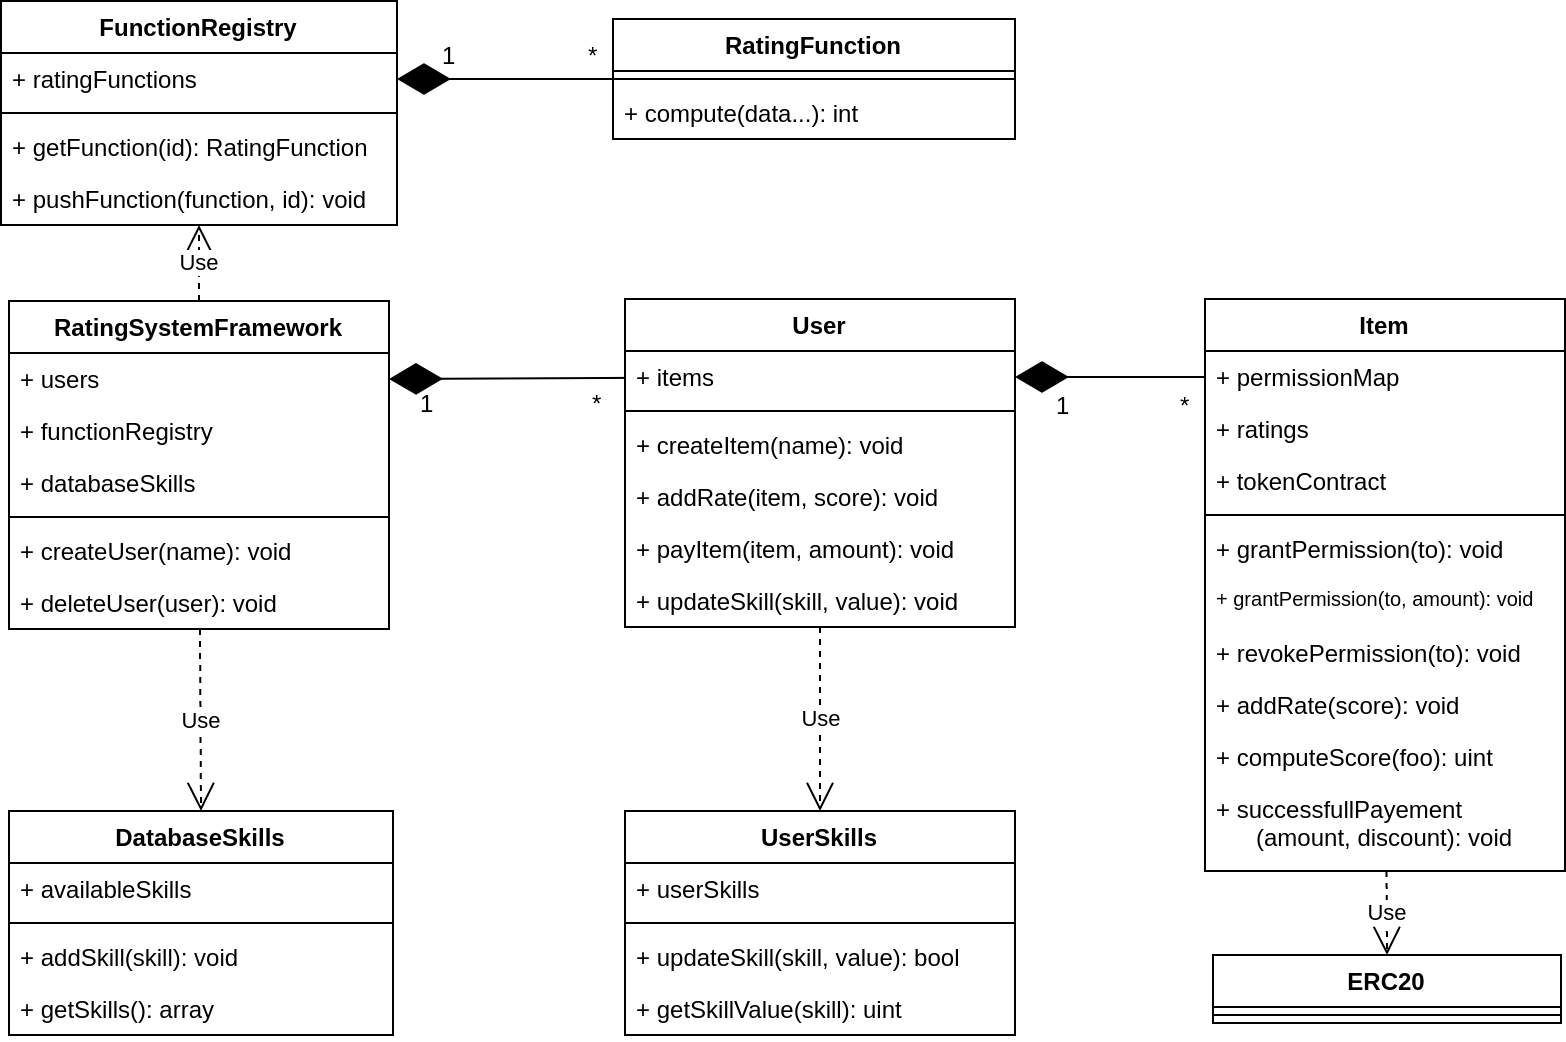

The diagram above was exported from draw.io. Its source (the exported page's mxGraphModel, read from the mxfile embedded in the PNG):
<mxGraphModel dx="1355" dy="774" grid="1" gridSize="10" guides="1" tooltips="1" connect="1" arrows="1" fold="1" page="1" pageScale="1" pageWidth="827" pageHeight="1169" math="0" shadow="0">
  <root>
    <mxCell id="qamR2IEUk_T3FinL20Vd-0" />
    <mxCell id="qamR2IEUk_T3FinL20Vd-1" parent="qamR2IEUk_T3FinL20Vd-0" />
    <mxCell id="qamR2IEUk_T3FinL20Vd-2" value="User" style="swimlane;fontStyle=1;align=center;verticalAlign=top;childLayout=stackLayout;horizontal=1;startSize=26;horizontalStack=0;resizeParent=1;resizeParentMax=0;resizeLast=0;collapsible=1;marginBottom=0;" parent="qamR2IEUk_T3FinL20Vd-1" vertex="1">
      <mxGeometry x="346" y="176" width="195" height="164" as="geometry" />
    </mxCell>
    <mxCell id="qamR2IEUk_T3FinL20Vd-3" value="+ items&#10;&#10;" style="text;strokeColor=none;fillColor=none;align=left;verticalAlign=top;spacingLeft=4;spacingRight=4;overflow=hidden;rotatable=0;points=[[0,0.5],[1,0.5]];portConstraint=eastwest;" parent="qamR2IEUk_T3FinL20Vd-2" vertex="1">
      <mxGeometry y="26" width="195" height="26" as="geometry" />
    </mxCell>
    <mxCell id="qamR2IEUk_T3FinL20Vd-4" value="" style="line;strokeWidth=1;fillColor=none;align=left;verticalAlign=middle;spacingTop=-1;spacingLeft=3;spacingRight=3;rotatable=0;labelPosition=right;points=[];portConstraint=eastwest;" parent="qamR2IEUk_T3FinL20Vd-2" vertex="1">
      <mxGeometry y="52" width="195" height="8" as="geometry" />
    </mxCell>
    <mxCell id="qamR2IEUk_T3FinL20Vd-5" value="+ createItem(name): void" style="text;strokeColor=none;fillColor=none;align=left;verticalAlign=top;spacingLeft=4;spacingRight=4;overflow=hidden;rotatable=0;points=[[0,0.5],[1,0.5]];portConstraint=eastwest;" parent="qamR2IEUk_T3FinL20Vd-2" vertex="1">
      <mxGeometry y="60" width="195" height="26" as="geometry" />
    </mxCell>
    <mxCell id="qamR2IEUk_T3FinL20Vd-6" value="+ addRate(item, score): void" style="text;strokeColor=none;fillColor=none;align=left;verticalAlign=top;spacingLeft=4;spacingRight=4;overflow=hidden;rotatable=0;points=[[0,0.5],[1,0.5]];portConstraint=eastwest;" parent="qamR2IEUk_T3FinL20Vd-2" vertex="1">
      <mxGeometry y="86" width="195" height="26" as="geometry" />
    </mxCell>
    <mxCell id="qamR2IEUk_T3FinL20Vd-62" value="+ payItem(item, amount): void" style="text;strokeColor=none;fillColor=none;align=left;verticalAlign=top;spacingLeft=4;spacingRight=4;overflow=hidden;rotatable=0;points=[[0,0.5],[1,0.5]];portConstraint=eastwest;" parent="qamR2IEUk_T3FinL20Vd-2" vertex="1">
      <mxGeometry y="112" width="195" height="26" as="geometry" />
    </mxCell>
    <mxCell id="qamR2IEUk_T3FinL20Vd-7" value="+ updateSkill(skill, value): void" style="text;strokeColor=none;fillColor=none;align=left;verticalAlign=top;spacingLeft=4;spacingRight=4;overflow=hidden;rotatable=0;points=[[0,0.5],[1,0.5]];portConstraint=eastwest;" parent="qamR2IEUk_T3FinL20Vd-2" vertex="1">
      <mxGeometry y="138" width="195" height="26" as="geometry" />
    </mxCell>
    <mxCell id="qamR2IEUk_T3FinL20Vd-8" value="Item" style="swimlane;fontStyle=1;align=center;verticalAlign=top;childLayout=stackLayout;horizontal=1;startSize=26;horizontalStack=0;resizeParent=1;resizeParentMax=0;resizeLast=0;collapsible=1;marginBottom=0;" parent="qamR2IEUk_T3FinL20Vd-1" vertex="1">
      <mxGeometry x="636" y="176" width="180" height="286" as="geometry">
        <mxRectangle x="638" y="265" width="60" height="26" as="alternateBounds" />
      </mxGeometry>
    </mxCell>
    <mxCell id="qamR2IEUk_T3FinL20Vd-9" value="+ permissionMap&#10;" style="text;strokeColor=none;fillColor=none;align=left;verticalAlign=top;spacingLeft=4;spacingRight=4;overflow=hidden;rotatable=0;points=[[0,0.5],[1,0.5]];portConstraint=eastwest;" parent="qamR2IEUk_T3FinL20Vd-8" vertex="1">
      <mxGeometry y="26" width="180" height="26" as="geometry" />
    </mxCell>
    <mxCell id="qamR2IEUk_T3FinL20Vd-10" value="+ ratings&#10;" style="text;strokeColor=none;fillColor=none;align=left;verticalAlign=top;spacingLeft=4;spacingRight=4;overflow=hidden;rotatable=0;points=[[0,0.5],[1,0.5]];portConstraint=eastwest;" parent="qamR2IEUk_T3FinL20Vd-8" vertex="1">
      <mxGeometry y="52" width="180" height="26" as="geometry" />
    </mxCell>
    <mxCell id="qamR2IEUk_T3FinL20Vd-11" value="+ tokenContract&#10;" style="text;strokeColor=none;fillColor=none;align=left;verticalAlign=top;spacingLeft=4;spacingRight=4;overflow=hidden;rotatable=0;points=[[0,0.5],[1,0.5]];portConstraint=eastwest;" parent="qamR2IEUk_T3FinL20Vd-8" vertex="1">
      <mxGeometry y="78" width="180" height="26" as="geometry" />
    </mxCell>
    <mxCell id="qamR2IEUk_T3FinL20Vd-12" value="" style="line;strokeWidth=1;fillColor=none;align=left;verticalAlign=middle;spacingTop=-1;spacingLeft=3;spacingRight=3;rotatable=0;labelPosition=right;points=[];portConstraint=eastwest;" parent="qamR2IEUk_T3FinL20Vd-8" vertex="1">
      <mxGeometry y="104" width="180" height="8" as="geometry" />
    </mxCell>
    <mxCell id="qamR2IEUk_T3FinL20Vd-13" value="+ grantPermission(to): void" style="text;strokeColor=none;fillColor=none;align=left;verticalAlign=top;spacingLeft=4;spacingRight=4;overflow=hidden;rotatable=0;points=[[0,0.5],[1,0.5]];portConstraint=eastwest;fontSize=12;" parent="qamR2IEUk_T3FinL20Vd-8" vertex="1">
      <mxGeometry y="112" width="180" height="26" as="geometry" />
    </mxCell>
    <mxCell id="riTkN01fsILc6mqjdOdk-0" value="+ grantPermission(to, amount): void" style="text;strokeColor=none;fillColor=none;align=left;verticalAlign=top;spacingLeft=4;spacingRight=4;overflow=hidden;rotatable=0;points=[[0,0.5],[1,0.5]];portConstraint=eastwest;fontSize=10;" parent="qamR2IEUk_T3FinL20Vd-8" vertex="1">
      <mxGeometry y="138" width="180" height="26" as="geometry" />
    </mxCell>
    <mxCell id="qamR2IEUk_T3FinL20Vd-14" value="+ revokePermission(to): void" style="text;strokeColor=none;fillColor=none;align=left;verticalAlign=top;spacingLeft=4;spacingRight=4;overflow=hidden;rotatable=0;points=[[0,0.5],[1,0.5]];portConstraint=eastwest;" parent="qamR2IEUk_T3FinL20Vd-8" vertex="1">
      <mxGeometry y="164" width="180" height="26" as="geometry" />
    </mxCell>
    <mxCell id="qamR2IEUk_T3FinL20Vd-15" value="+ addRate(score): void" style="text;strokeColor=none;fillColor=none;align=left;verticalAlign=top;spacingLeft=4;spacingRight=4;overflow=hidden;rotatable=0;points=[[0,0.5],[1,0.5]];portConstraint=eastwest;" parent="qamR2IEUk_T3FinL20Vd-8" vertex="1">
      <mxGeometry y="190" width="180" height="26" as="geometry" />
    </mxCell>
    <mxCell id="qamR2IEUk_T3FinL20Vd-63" value="+ computeScore(foo): uint" style="text;strokeColor=none;fillColor=none;align=left;verticalAlign=top;spacingLeft=4;spacingRight=4;overflow=hidden;rotatable=0;points=[[0,0.5],[1,0.5]];portConstraint=eastwest;" parent="qamR2IEUk_T3FinL20Vd-8" vertex="1">
      <mxGeometry y="216" width="180" height="26" as="geometry" />
    </mxCell>
    <mxCell id="qamR2IEUk_T3FinL20Vd-64" value="+ successfullPayement&#10;      (amount, discount): void" style="text;strokeColor=none;fillColor=none;align=left;verticalAlign=top;spacingLeft=4;spacingRight=4;overflow=hidden;rotatable=0;points=[[0,0.5],[1,0.5]];portConstraint=eastwest;" parent="qamR2IEUk_T3FinL20Vd-8" vertex="1">
      <mxGeometry y="242" width="180" height="44" as="geometry" />
    </mxCell>
    <mxCell id="qamR2IEUk_T3FinL20Vd-17" value="RatingSystemFramework" style="swimlane;fontStyle=1;align=center;verticalAlign=top;childLayout=stackLayout;horizontal=1;startSize=26;horizontalStack=0;resizeParent=1;resizeParentMax=0;resizeLast=0;collapsible=1;marginBottom=0;" parent="qamR2IEUk_T3FinL20Vd-1" vertex="1">
      <mxGeometry x="38" y="177" width="190" height="164" as="geometry" />
    </mxCell>
    <mxCell id="qamR2IEUk_T3FinL20Vd-18" value="+ users&#10;&#10;" style="text;strokeColor=none;fillColor=none;align=left;verticalAlign=top;spacingLeft=4;spacingRight=4;overflow=hidden;rotatable=0;points=[[0,0.5],[1,0.5]];portConstraint=eastwest;" parent="qamR2IEUk_T3FinL20Vd-17" vertex="1">
      <mxGeometry y="26" width="190" height="26" as="geometry" />
    </mxCell>
    <mxCell id="qamR2IEUk_T3FinL20Vd-19" value="+ functionRegistry" style="text;strokeColor=none;fillColor=none;align=left;verticalAlign=top;spacingLeft=4;spacingRight=4;overflow=hidden;rotatable=0;points=[[0,0.5],[1,0.5]];portConstraint=eastwest;" parent="qamR2IEUk_T3FinL20Vd-17" vertex="1">
      <mxGeometry y="52" width="190" height="26" as="geometry" />
    </mxCell>
    <mxCell id="qamR2IEUk_T3FinL20Vd-20" value="+ databaseSkills" style="text;strokeColor=none;fillColor=none;align=left;verticalAlign=top;spacingLeft=4;spacingRight=4;overflow=hidden;rotatable=0;points=[[0,0.5],[1,0.5]];portConstraint=eastwest;" parent="qamR2IEUk_T3FinL20Vd-17" vertex="1">
      <mxGeometry y="78" width="190" height="26" as="geometry" />
    </mxCell>
    <mxCell id="qamR2IEUk_T3FinL20Vd-21" value="" style="line;strokeWidth=1;fillColor=none;align=left;verticalAlign=middle;spacingTop=-1;spacingLeft=3;spacingRight=3;rotatable=0;labelPosition=right;points=[];portConstraint=eastwest;" parent="qamR2IEUk_T3FinL20Vd-17" vertex="1">
      <mxGeometry y="104" width="190" height="8" as="geometry" />
    </mxCell>
    <mxCell id="qamR2IEUk_T3FinL20Vd-22" value="+ createUser(name): void&#10;&#10;" style="text;strokeColor=none;fillColor=none;align=left;verticalAlign=top;spacingLeft=4;spacingRight=4;overflow=hidden;rotatable=0;points=[[0,0.5],[1,0.5]];portConstraint=eastwest;" parent="qamR2IEUk_T3FinL20Vd-17" vertex="1">
      <mxGeometry y="112" width="190" height="26" as="geometry" />
    </mxCell>
    <mxCell id="qamR2IEUk_T3FinL20Vd-23" value="+ deleteUser(user): void&#10;&#10;" style="text;strokeColor=none;fillColor=none;align=left;verticalAlign=top;spacingLeft=4;spacingRight=4;overflow=hidden;rotatable=0;points=[[0,0.5],[1,0.5]];portConstraint=eastwest;" parent="qamR2IEUk_T3FinL20Vd-17" vertex="1">
      <mxGeometry y="138" width="190" height="26" as="geometry" />
    </mxCell>
    <mxCell id="qamR2IEUk_T3FinL20Vd-24" value="1" style="text;html=1;resizable=0;points=[];autosize=1;align=left;verticalAlign=top;spacingTop=-4;" parent="qamR2IEUk_T3FinL20Vd-1" vertex="1">
      <mxGeometry x="242" y="219" width="20" height="20" as="geometry" />
    </mxCell>
    <mxCell id="qamR2IEUk_T3FinL20Vd-25" value="*" style="text;html=1;resizable=0;points=[];autosize=1;align=left;verticalAlign=top;spacingTop=-4;" parent="qamR2IEUk_T3FinL20Vd-1" vertex="1">
      <mxGeometry x="328" y="219" width="20" height="20" as="geometry" />
    </mxCell>
    <mxCell id="qamR2IEUk_T3FinL20Vd-26" value="1" style="text;html=1;resizable=0;points=[];autosize=1;align=left;verticalAlign=top;spacingTop=-4;" parent="qamR2IEUk_T3FinL20Vd-1" vertex="1">
      <mxGeometry x="560" y="220" width="20" height="20" as="geometry" />
    </mxCell>
    <mxCell id="qamR2IEUk_T3FinL20Vd-27" value="*" style="text;html=1;resizable=0;points=[];autosize=1;align=left;verticalAlign=top;spacingTop=-4;" parent="qamR2IEUk_T3FinL20Vd-1" vertex="1">
      <mxGeometry x="622" y="220" width="20" height="20" as="geometry" />
    </mxCell>
    <mxCell id="qamR2IEUk_T3FinL20Vd-28" value="" style="endArrow=diamondThin;endFill=1;endSize=24;html=1;entryX=1;entryY=0.5;entryDx=0;entryDy=0;" parent="qamR2IEUk_T3FinL20Vd-1" source="qamR2IEUk_T3FinL20Vd-3" target="qamR2IEUk_T3FinL20Vd-18" edge="1">
      <mxGeometry width="160" relative="1" as="geometry">
        <mxPoint x="340" y="216" as="sourcePoint" />
        <mxPoint x="228" y="286" as="targetPoint" />
      </mxGeometry>
    </mxCell>
    <mxCell id="qamR2IEUk_T3FinL20Vd-29" value="" style="endArrow=diamondThin;endFill=1;endSize=24;html=1;exitX=0;exitY=0.5;exitDx=0;exitDy=0;" parent="qamR2IEUk_T3FinL20Vd-1" target="qamR2IEUk_T3FinL20Vd-3" edge="1">
      <mxGeometry width="160" relative="1" as="geometry">
        <mxPoint x="636" y="214.9999999999999" as="sourcePoint" />
        <mxPoint x="566" y="214.9999999999999" as="targetPoint" />
      </mxGeometry>
    </mxCell>
    <mxCell id="qamR2IEUk_T3FinL20Vd-31" value="FunctionRegistry&#10;" style="swimlane;fontStyle=1;align=center;verticalAlign=top;childLayout=stackLayout;horizontal=1;startSize=26;horizontalStack=0;resizeParent=1;resizeParentMax=0;resizeLast=0;collapsible=1;marginBottom=0;" parent="qamR2IEUk_T3FinL20Vd-1" vertex="1">
      <mxGeometry x="34" y="27" width="198" height="112" as="geometry" />
    </mxCell>
    <mxCell id="qamR2IEUk_T3FinL20Vd-32" value="+ ratingFunctions&#10;" style="text;strokeColor=none;fillColor=none;align=left;verticalAlign=top;spacingLeft=4;spacingRight=4;overflow=hidden;rotatable=0;points=[[0,0.5],[1,0.5]];portConstraint=eastwest;" parent="qamR2IEUk_T3FinL20Vd-31" vertex="1">
      <mxGeometry y="26" width="198" height="26" as="geometry" />
    </mxCell>
    <mxCell id="qamR2IEUk_T3FinL20Vd-33" value="" style="line;strokeWidth=1;fillColor=none;align=left;verticalAlign=middle;spacingTop=-1;spacingLeft=3;spacingRight=3;rotatable=0;labelPosition=right;points=[];portConstraint=eastwest;" parent="qamR2IEUk_T3FinL20Vd-31" vertex="1">
      <mxGeometry y="52" width="198" height="8" as="geometry" />
    </mxCell>
    <mxCell id="qamR2IEUk_T3FinL20Vd-34" value="+ getFunction(id): RatingFunction" style="text;strokeColor=none;fillColor=none;align=left;verticalAlign=top;spacingLeft=4;spacingRight=4;overflow=hidden;rotatable=0;points=[[0,0.5],[1,0.5]];portConstraint=eastwest;" parent="qamR2IEUk_T3FinL20Vd-31" vertex="1">
      <mxGeometry y="60" width="198" height="26" as="geometry" />
    </mxCell>
    <mxCell id="qamR2IEUk_T3FinL20Vd-35" value="+ pushFunction(function, id): void" style="text;strokeColor=none;fillColor=none;align=left;verticalAlign=top;spacingLeft=4;spacingRight=4;overflow=hidden;rotatable=0;points=[[0,0.5],[1,0.5]];portConstraint=eastwest;" parent="qamR2IEUk_T3FinL20Vd-31" vertex="1">
      <mxGeometry y="86" width="198" height="26" as="geometry" />
    </mxCell>
    <mxCell id="qamR2IEUk_T3FinL20Vd-36" value="RatingFunction" style="swimlane;fontStyle=1;align=center;verticalAlign=top;childLayout=stackLayout;horizontal=1;startSize=26;horizontalStack=0;resizeParent=1;resizeParentMax=0;resizeLast=0;collapsible=1;marginBottom=0;" parent="qamR2IEUk_T3FinL20Vd-1" vertex="1">
      <mxGeometry x="340" y="36" width="201" height="60" as="geometry" />
    </mxCell>
    <mxCell id="qamR2IEUk_T3FinL20Vd-37" value="" style="line;strokeWidth=1;fillColor=none;align=left;verticalAlign=middle;spacingTop=-1;spacingLeft=3;spacingRight=3;rotatable=0;labelPosition=right;points=[];portConstraint=eastwest;" parent="qamR2IEUk_T3FinL20Vd-36" vertex="1">
      <mxGeometry y="26" width="201" height="8" as="geometry" />
    </mxCell>
    <mxCell id="qamR2IEUk_T3FinL20Vd-38" value="+ compute(data...): int" style="text;strokeColor=none;fillColor=none;align=left;verticalAlign=top;spacingLeft=4;spacingRight=4;overflow=hidden;rotatable=0;points=[[0,0.5],[1,0.5]];portConstraint=eastwest;" parent="qamR2IEUk_T3FinL20Vd-36" vertex="1">
      <mxGeometry y="34" width="201" height="26" as="geometry" />
    </mxCell>
    <mxCell id="qamR2IEUk_T3FinL20Vd-39" value="UserSkills" style="swimlane;fontStyle=1;align=center;verticalAlign=top;childLayout=stackLayout;horizontal=1;startSize=26;horizontalStack=0;resizeParent=1;resizeParentMax=0;resizeLast=0;collapsible=1;marginBottom=0;" parent="qamR2IEUk_T3FinL20Vd-1" vertex="1">
      <mxGeometry x="346" y="432" width="195" height="112" as="geometry" />
    </mxCell>
    <mxCell id="qamR2IEUk_T3FinL20Vd-40" value="+ userSkills&#10;" style="text;strokeColor=none;fillColor=none;align=left;verticalAlign=top;spacingLeft=4;spacingRight=4;overflow=hidden;rotatable=0;points=[[0,0.5],[1,0.5]];portConstraint=eastwest;" parent="qamR2IEUk_T3FinL20Vd-39" vertex="1">
      <mxGeometry y="26" width="195" height="26" as="geometry" />
    </mxCell>
    <mxCell id="qamR2IEUk_T3FinL20Vd-41" value="" style="line;strokeWidth=1;fillColor=none;align=left;verticalAlign=middle;spacingTop=-1;spacingLeft=3;spacingRight=3;rotatable=0;labelPosition=right;points=[];portConstraint=eastwest;" parent="qamR2IEUk_T3FinL20Vd-39" vertex="1">
      <mxGeometry y="52" width="195" height="8" as="geometry" />
    </mxCell>
    <mxCell id="qamR2IEUk_T3FinL20Vd-42" value="+ updateSkill(skill, value): bool" style="text;strokeColor=none;fillColor=none;align=left;verticalAlign=top;spacingLeft=4;spacingRight=4;overflow=hidden;rotatable=0;points=[[0,0.5],[1,0.5]];portConstraint=eastwest;" parent="qamR2IEUk_T3FinL20Vd-39" vertex="1">
      <mxGeometry y="60" width="195" height="26" as="geometry" />
    </mxCell>
    <mxCell id="qamR2IEUk_T3FinL20Vd-43" value="+ getSkillValue(skill): uint" style="text;strokeColor=none;fillColor=none;align=left;verticalAlign=top;spacingLeft=4;spacingRight=4;overflow=hidden;rotatable=0;points=[[0,0.5],[1,0.5]];portConstraint=eastwest;" parent="qamR2IEUk_T3FinL20Vd-39" vertex="1">
      <mxGeometry y="86" width="195" height="26" as="geometry" />
    </mxCell>
    <mxCell id="qamR2IEUk_T3FinL20Vd-44" value="DatabaseSkills" style="swimlane;fontStyle=1;align=center;verticalAlign=top;childLayout=stackLayout;horizontal=1;startSize=26;horizontalStack=0;resizeParent=1;resizeParentMax=0;resizeLast=0;collapsible=1;marginBottom=0;" parent="qamR2IEUk_T3FinL20Vd-1" vertex="1">
      <mxGeometry x="38" y="432" width="192" height="112" as="geometry" />
    </mxCell>
    <mxCell id="qamR2IEUk_T3FinL20Vd-45" value="+ availableSkills&#10;" style="text;strokeColor=none;fillColor=none;align=left;verticalAlign=top;spacingLeft=4;spacingRight=4;overflow=hidden;rotatable=0;points=[[0,0.5],[1,0.5]];portConstraint=eastwest;" parent="qamR2IEUk_T3FinL20Vd-44" vertex="1">
      <mxGeometry y="26" width="192" height="26" as="geometry" />
    </mxCell>
    <mxCell id="qamR2IEUk_T3FinL20Vd-46" value="" style="line;strokeWidth=1;fillColor=none;align=left;verticalAlign=middle;spacingTop=-1;spacingLeft=3;spacingRight=3;rotatable=0;labelPosition=right;points=[];portConstraint=eastwest;" parent="qamR2IEUk_T3FinL20Vd-44" vertex="1">
      <mxGeometry y="52" width="192" height="8" as="geometry" />
    </mxCell>
    <mxCell id="qamR2IEUk_T3FinL20Vd-47" value="+ addSkill(skill): void" style="text;strokeColor=none;fillColor=none;align=left;verticalAlign=top;spacingLeft=4;spacingRight=4;overflow=hidden;rotatable=0;points=[[0,0.5],[1,0.5]];portConstraint=eastwest;" parent="qamR2IEUk_T3FinL20Vd-44" vertex="1">
      <mxGeometry y="60" width="192" height="26" as="geometry" />
    </mxCell>
    <mxCell id="qamR2IEUk_T3FinL20Vd-48" value="+ getSkills(): array" style="text;strokeColor=none;fillColor=none;align=left;verticalAlign=top;spacingLeft=4;spacingRight=4;overflow=hidden;rotatable=0;points=[[0,0.5],[1,0.5]];portConstraint=eastwest;" parent="qamR2IEUk_T3FinL20Vd-44" vertex="1">
      <mxGeometry y="86" width="192" height="26" as="geometry" />
    </mxCell>
    <mxCell id="qamR2IEUk_T3FinL20Vd-49" value="Use" style="endArrow=open;endSize=12;dashed=1;html=1;entryX=0.5;entryY=0;entryDx=0;entryDy=0;" parent="qamR2IEUk_T3FinL20Vd-1" source="qamR2IEUk_T3FinL20Vd-17" target="qamR2IEUk_T3FinL20Vd-44" edge="1">
      <mxGeometry width="160" relative="1" as="geometry">
        <mxPoint x="133.6890756302521" y="359" as="sourcePoint" />
        <mxPoint x="134" y="384" as="targetPoint" />
      </mxGeometry>
    </mxCell>
    <mxCell id="qamR2IEUk_T3FinL20Vd-50" value="Use" style="endArrow=open;endSize=12;dashed=1;html=1;entryX=0.5;entryY=0;entryDx=0;entryDy=0;" parent="qamR2IEUk_T3FinL20Vd-1" source="qamR2IEUk_T3FinL20Vd-2" target="qamR2IEUk_T3FinL20Vd-39" edge="1">
      <mxGeometry width="160" relative="1" as="geometry">
        <mxPoint x="443.5" y="358" as="sourcePoint" />
        <mxPoint x="443.5" y="384" as="targetPoint" />
      </mxGeometry>
    </mxCell>
    <mxCell id="qamR2IEUk_T3FinL20Vd-54" value="ERC20" style="swimlane;fontStyle=1;align=center;verticalAlign=top;childLayout=stackLayout;horizontal=1;startSize=26;horizontalStack=0;resizeParent=1;resizeParentMax=0;resizeLast=0;collapsible=1;marginBottom=0;" parent="qamR2IEUk_T3FinL20Vd-1" vertex="1">
      <mxGeometry x="640" y="504" width="174" height="34" as="geometry" />
    </mxCell>
    <mxCell id="qamR2IEUk_T3FinL20Vd-55" value="" style="line;strokeWidth=1;fillColor=none;align=left;verticalAlign=middle;spacingTop=-1;spacingLeft=3;spacingRight=3;rotatable=0;labelPosition=right;points=[];portConstraint=eastwest;" parent="qamR2IEUk_T3FinL20Vd-54" vertex="1">
      <mxGeometry y="26" width="174" height="8" as="geometry" />
    </mxCell>
    <mxCell id="qamR2IEUk_T3FinL20Vd-56" value="Use" style="endArrow=open;endSize=12;dashed=1;html=1;entryX=0.5;entryY=0;entryDx=0;entryDy=0;" parent="qamR2IEUk_T3FinL20Vd-1" source="qamR2IEUk_T3FinL20Vd-8" target="qamR2IEUk_T3FinL20Vd-54" edge="1">
      <mxGeometry width="160" relative="1" as="geometry">
        <mxPoint x="727" y="480" as="sourcePoint" />
        <mxPoint x="880" y="448" as="targetPoint" />
      </mxGeometry>
    </mxCell>
    <mxCell id="qamR2IEUk_T3FinL20Vd-57" value="" style="endArrow=diamondThin;endFill=1;endSize=24;html=1;entryX=1;entryY=0.5;entryDx=0;entryDy=0;" parent="qamR2IEUk_T3FinL20Vd-1" source="qamR2IEUk_T3FinL20Vd-36" target="qamR2IEUk_T3FinL20Vd-32" edge="1">
      <mxGeometry width="160" relative="1" as="geometry">
        <mxPoint x="240" y="137" as="sourcePoint" />
        <mxPoint x="400" y="137" as="targetPoint" />
      </mxGeometry>
    </mxCell>
    <mxCell id="qamR2IEUk_T3FinL20Vd-58" value="1" style="text;html=1;resizable=0;points=[];autosize=1;align=left;verticalAlign=top;spacingTop=-4;" parent="qamR2IEUk_T3FinL20Vd-1" vertex="1">
      <mxGeometry x="253" y="45" width="20" height="20" as="geometry" />
    </mxCell>
    <mxCell id="qamR2IEUk_T3FinL20Vd-59" value="*" style="text;html=1;resizable=0;points=[];autosize=1;align=left;verticalAlign=top;spacingTop=-4;" parent="qamR2IEUk_T3FinL20Vd-1" vertex="1">
      <mxGeometry x="326" y="45" width="20" height="20" as="geometry" />
    </mxCell>
    <mxCell id="qamR2IEUk_T3FinL20Vd-60" value="Use" style="endArrow=open;endSize=12;dashed=1;html=1;exitX=0.5;exitY=0;exitDx=0;exitDy=0;" parent="qamR2IEUk_T3FinL20Vd-1" source="qamR2IEUk_T3FinL20Vd-17" target="qamR2IEUk_T3FinL20Vd-31" edge="1">
      <mxGeometry width="160" relative="1" as="geometry">
        <mxPoint x="140" y="160" as="sourcePoint" />
        <mxPoint x="300" y="160" as="targetPoint" />
      </mxGeometry>
    </mxCell>
  </root>
</mxGraphModel>